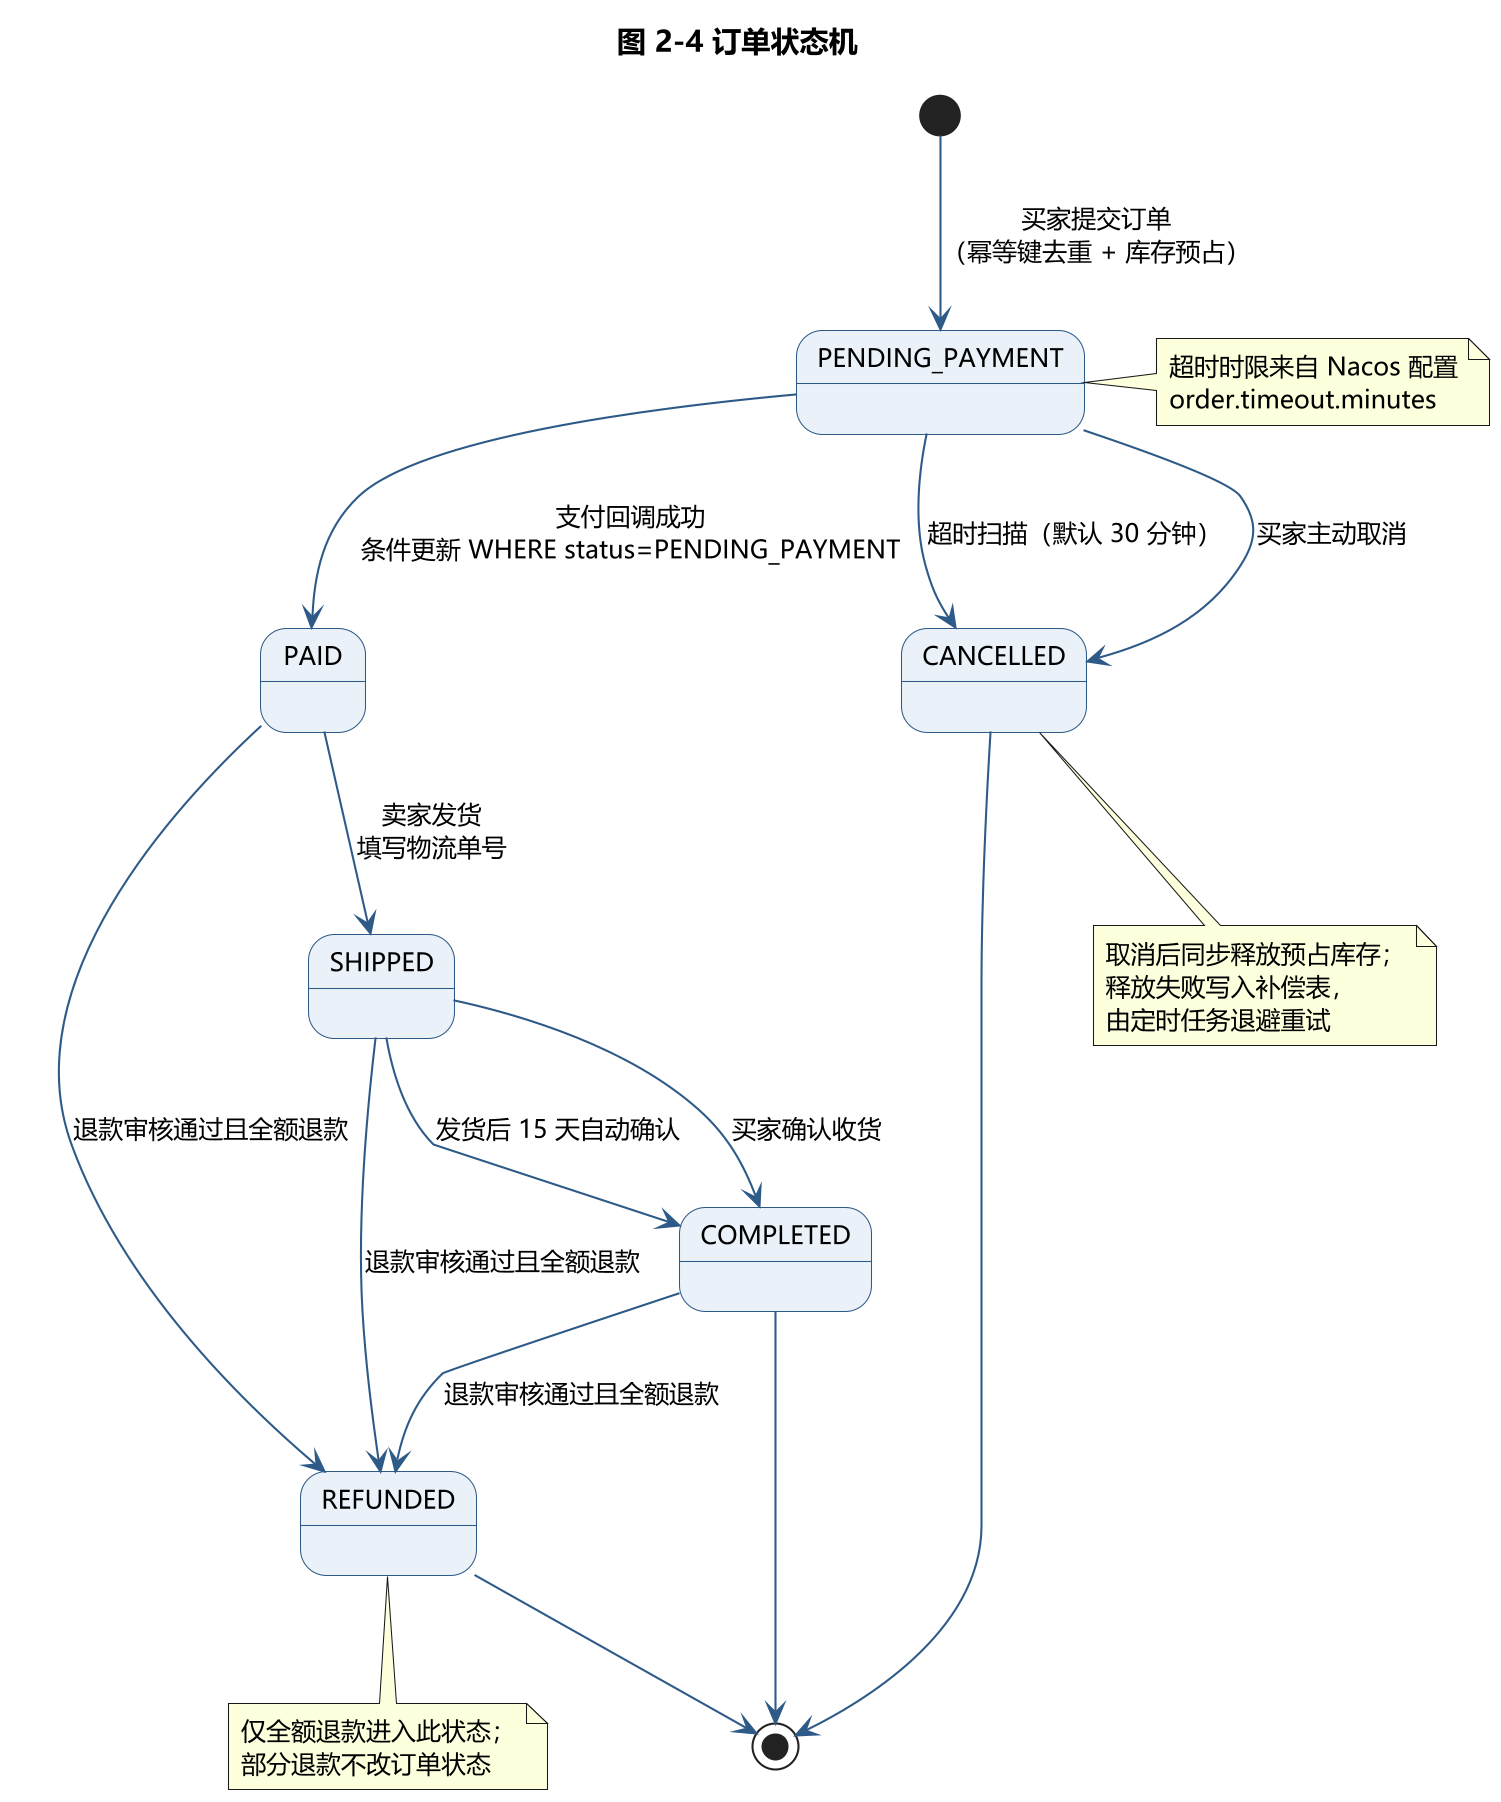

The diagram above was rendered by PlantUML. Its source (embedded in the PNG):
@startuml fig2-4_state_order
skinparam dpi 200
skinparam defaultFontName Microsoft YaHei
skinparam defaultFontSize 12
skinparam state {
  BackgroundColor #EAF1F8
  BorderColor #2E5A88
  ArrowColor #2E5A88
}

title 图 2-4 订单状态机

[*] --> PENDING_PAYMENT : 买家提交订单\n（幂等键去重 + 库存预占）

PENDING_PAYMENT --> PAID : 支付回调成功\n条件更新 WHERE status=PENDING_PAYMENT
PENDING_PAYMENT --> CANCELLED : 买家主动取消
PENDING_PAYMENT --> CANCELLED : 超时扫描（默认 30 分钟）

PAID --> SHIPPED : 卖家发货\n填写物流单号
SHIPPED --> COMPLETED : 买家确认收货
SHIPPED --> COMPLETED : 发货后 15 天自动确认

PAID --> REFUNDED : 退款审核通过且全额退款
SHIPPED --> REFUNDED : 退款审核通过且全额退款
COMPLETED --> REFUNDED : 退款审核通过且全额退款

CANCELLED --> [*]
COMPLETED --> [*]
REFUNDED --> [*]

note right of PENDING_PAYMENT
  超时时限来自 Nacos 配置
  order.timeout.minutes
end note

note bottom of CANCELLED
  取消后同步释放预占库存；
  释放失败写入补偿表，
  由定时任务退避重试
end note

note bottom of REFUNDED
  仅全额退款进入此状态；
  部分退款不改订单状态
end note

@enduml